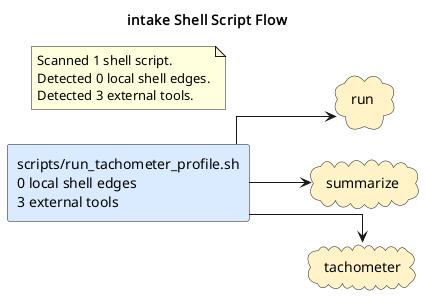

The diagram above was rendered by PlantUML. Its source (embedded in the PNG):
@startuml
title intake Shell Script Flow
left to right direction
skinparam shadowing false
skinparam defaultFontName Monospace
skinparam componentStyle rectangle
skinparam linetype ortho
rectangle "scripts/run_tachometer_profile.sh\n0 local shell edges\n3 external tools" as shell_scripts_run_tachometer_profile_sh #DBEAFE
cloud "run" as tool_run #FEF3C7
cloud "summarize" as tool_summarize #FEF3C7
cloud "tachometer" as tool_tachometer #FEF3C7
shell_scripts_run_tachometer_profile_sh --> tool_run
shell_scripts_run_tachometer_profile_sh --> tool_summarize
shell_scripts_run_tachometer_profile_sh --> tool_tachometer
note as shellGraphSummary
Scanned 1 shell script.
Detected 0 local shell edges.
Detected 3 external tools.
end note
@enduml